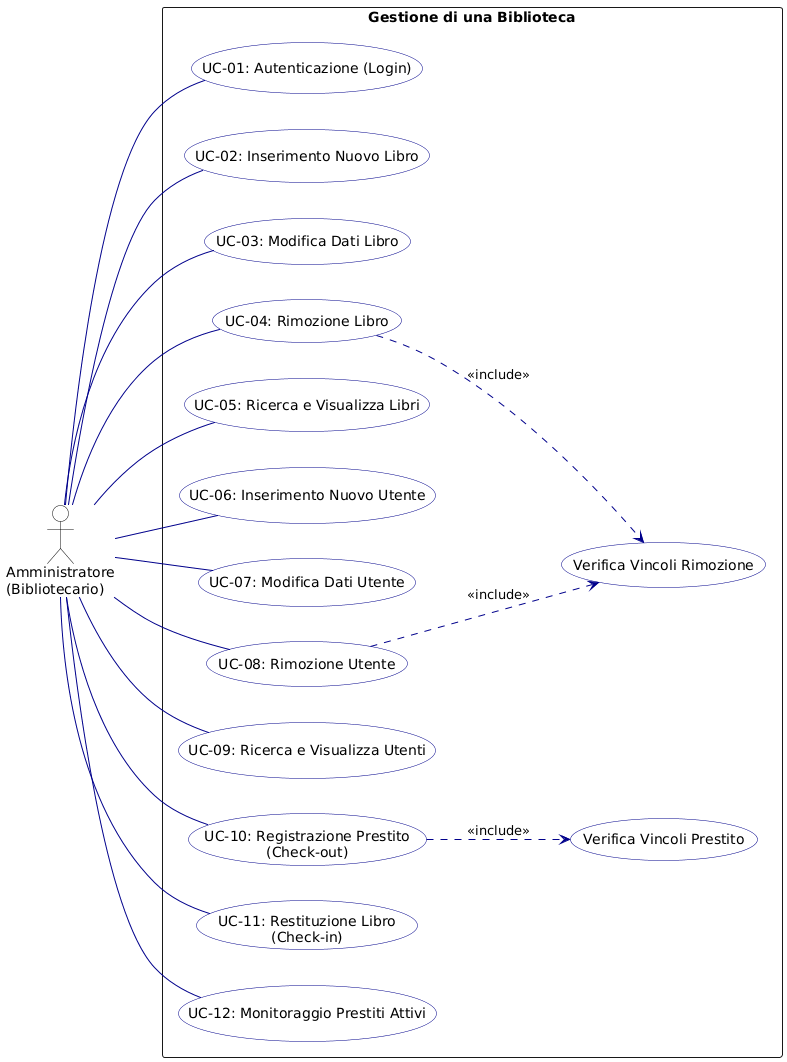

The diagram above was rendered by PlantUML. Its source (embedded in the PNG):
@startuml
skinparam packageStyle rectangle
skinparam usecase {
    BackgroundColor White
    BorderColor DarkBlue
    ArrowColor DarkBlue
}
skinparam actor {
    BackgroundColor White
    BorderColor Black
}


left to right direction

actor "Amministratore\n(Bibliotecario)" as Admin

package "Gestione di una Biblioteca" {

    ' --- AREA SICUREZZA ---
    usecase "UC-01: Autenticazione (Login)" as UC01

    ' --- AREA CATALOGO LIBRI ---
    
        usecase "UC-02: Inserimento Nuovo Libro" as UC02
        usecase "UC-03: Modifica Dati Libro" as UC03
        usecase "UC-04: Rimozione Libro" as UC04
        usecase "UC-05: Ricerca e Visualizza Libri" as UC05
    

    ' --- AREA UTENTI ---
    
        usecase "UC-06: Inserimento Nuovo Utente" as UC06
        usecase "UC-07: Modifica Dati Utente" as UC07
        usecase "UC-08: Rimozione Utente" as UC08
        usecase "UC-09: Ricerca e Visualizza Utenti" as UC09
    

    ' --- AREA PRESTITI ---
    
        usecase "UC-10: Registrazione Prestito\n(Check-out)" as UC10
        usecase "UC-11: Restituzione Libro\n(Check-in)" as UC11
        usecase "UC-12: Monitoraggio Prestiti Attivi" as UC12
    

    ' --- USE CASE DI SUPPORTO (VINCOLI) ---
    
    usecase "Verifica Vincoli Prestito" as CheckLoanRules
    usecase "Verifica Vincoli Rimozione" as CheckDeleteRules

    ' --- ASSOCIAZIONI (LINEE SOLIDE SENZA FRECCE) ---
    
    
    Admin -- UC01
    Admin -- UC02
    Admin -- UC03
    Admin -- UC04
    Admin -- UC05
    Admin -- UC06
    Admin -- UC07
    Admin -- UC08
    Admin -- UC09
    Admin -- UC10
    Admin -- UC11
    Admin -- UC12

    ' --- RELAZIONI INCLUDE (FRECCE TRATTEGGIATE) ---
    ' A include B: la freccia parte da A e va verso B (Come da tua slide "image_88a7ec")
    
    ' Il prestito INCLUDE sempre la verifica delle regole (copie > 0, max 3 libri)
    UC10 ..> CheckLoanRules : <<include>>

    ' La rimozione libro INCLUDE sempre la verifica che non sia in prestito
    UC04 ..> CheckDeleteRules : <<include>>

    ' La rimozione utente INCLUDE sempre la verifica che non abbia libri
    UC08 ..> CheckDeleteRules : <<include>>
}
@enduml